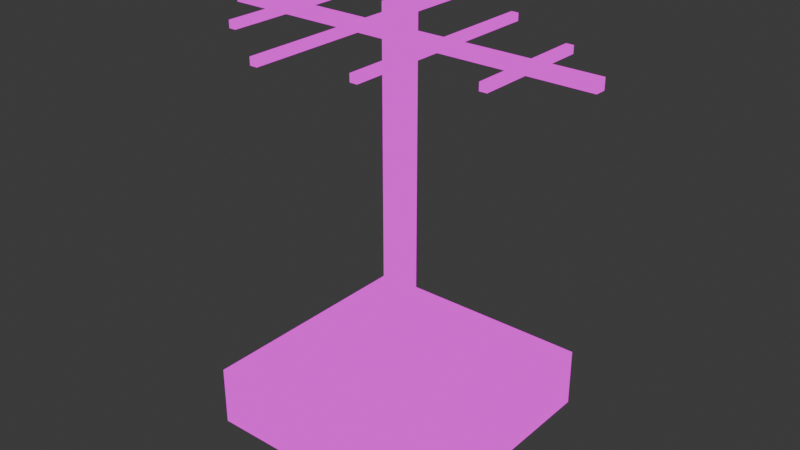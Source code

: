 # Source: radio.blend  (saved by Blender 5.0.119; exported with 4.5.12 LTS)
import bpy
from mathutils import Matrix  # noqa: F401  (used for matrix-valued properties, if any)

bpy.ops.wm.read_factory_settings(use_empty=True)
scene = bpy.context.scene
scene.name = 'Scene'

# ---- collections
col_collection = bpy.data.collections.new('Collection'); scene.collection.children.link(col_collection)

# ---- images (referenced by path relative to the original .blend; pixels are not part of the script)
import os
ASSET_DIR = os.environ.get("B2B_ASSET_DIR", "")  # directory of the original .blend (textures are referenced by path, not embedded)
HERE = os.path.dirname(os.path.abspath(__file__))  # packed textures are extracted next to this script under _unpacked/

def load_image(name, relpath, width, height, colorspace="sRGB"):
    """Load a texture the original file referenced (path relative to the .blend, or extracted next to this script)."""
    p = next((c for c in (os.path.join(HERE, relpath), os.path.join(ASSET_DIR, relpath)) if relpath and os.path.exists(c)), "")
    if p:
        img = bpy.data.images.load(p, check_existing=True)
        img.name = name
    else:  # same state as the original file: an image datablock whose file is absent (Cycles renders it pink)
        img = bpy.data.images.new(name, width, height)
        img.source = "FILE"
        img.filepath = "//" + (relpath or name)
    img.colorspace_settings.name = colorspace
    return img
img_radio_png = load_image('radio.png', 'radio.png', 1024, 1024, 'sRGB')

# ---- materials (node trees are filled in below, after node groups)
mat_material = bpy.data.materials.new('Material')
mat_material.alpha_threshold = 0.0
mat_material.use_backface_culling_lightprobe_volume = False
mat_material.roughness = 0.5
mat_material.line_color = (0.0, 0.0, 0.0, 1.0)

# ---- material node trees
mat_material.use_nodes = True; mat_material.node_tree.nodes.clear()
_N = mat_material.node_tree.nodes; _L = mat_material.node_tree.links
n0 = _N.new('ShaderNodeOutputMaterial'); n0.name = 'Material Output'; n0.location = (200, 100)
n1 = _N.new('ShaderNodeEmission'); n1.name = 'Emission'; n1.location = (-200, 100)
n2 = _N.new('ShaderNodeTexImage'); n2.name = 'Image Texture'; n2.location = (-490, 80)
n2.image = img_radio_png
_L.new(n1.outputs[0], n0.inputs[0])
_L.new(n2.outputs[0], n1.inputs[0])
n0.is_active_output = True

# ---- world
world_world = bpy.data.worlds.new('World'); scene.world = world_world
world_world.use_nodes = True; world_world.node_tree.nodes.clear()
_N = world_world.node_tree.nodes; _L = world_world.node_tree.links
n0 = _N.new('ShaderNodeOutputWorld'); n0.name = 'World Output'; n0.location = (200, 100)
n1 = _N.new('ShaderNodeBackground'); n1.name = 'Background'; n1.location = (-200, 100)
n1.inputs[0].default_value = (0.05088, 0.05088, 0.05088, 1.0)
_L.new(n1.outputs[0], n0.inputs[0])
n0.is_active_output = True
world_world.color = (0.05088, 0.05088, 0.05088)
world_world.sun_shadow_jitter_overblur = 0.0

# ---- meshes
me_cube = bpy.data.meshes.new('Cube')
me_cube.from_pydata([(0.56, 0.56, 0.34), (0.56, 0.56, 0.06), (0.56, -0.56, 0.34), (0.56, -0.56, 0.06), (-0.56, 0.56, 0.34), (-0.56, 0.56, 0.06), (-0.56, -0.56, 0.34), (-0.56, -0.56, 0.06), (-0.05, -0.05, 0.2), (-0.05, -0.05, 2.0), (-0.05, 0.05, 0.2), (-0.05, 0.05, 2.0), (0.05, -0.05, 0.2), (0.05, -0.05, 2.0), (0.05, 0.05, 0.2), (0.05, 0.05, 2.0), (0.9, -0.025, 1.838), (-0.9, -0.025, 1.838), (0.9, 0.025, 1.838), (-0.9, 0.025, 1.838), (0.9, -0.025, 1.888), (-0.9, -0.025, 1.888), (0.9, 0.025, 1.888), (-0.9, 0.025, 1.888), (-0.6175, -0.33, 1.881), (-0.6175, 0.33, 1.881), (-0.5825, -0.33, 1.881), (-0.5825, 0.33, 1.881), (-0.6175, -0.33, 1.846), (-0.6175, 0.33, 1.846), (-0.5825, -0.33, 1.846), (-0.5825, 0.33, 1.846), (-0.2175, -0.5939, 1.881), (-0.2175, 0.5939, 1.881), (-0.1825, -0.5939, 1.881), (-0.1825, 0.5939, 1.881), (-0.2175, -0.5939, 1.846), (-0.2175, 0.5939, 1.846), (-0.1825, -0.5939, 1.846), (-0.1825, 0.5939, 1.846), (0.1825, -0.4949, 1.881), (0.1825, 0.4949, 1.881), (0.2175, -0.4949, 1.881), (0.2175, 0.4949, 1.881), (0.1825, -0.4949, 1.846), (0.1825, 0.4949, 1.846), (0.2175, -0.4949, 1.846), (0.2175, 0.4949, 1.846), (0.5825, -0.2763, 1.881), (0.5825, 0.2763, 1.881), (0.6175, -0.2763, 1.881), (0.6175, 0.2763, 1.881), (0.5825, -0.2763, 1.846), (0.5825, 0.2763, 1.846), (0.6175, -0.2763, 1.846), (0.6175, 0.2763, 1.846)], [], [(0, 4, 6, 2), (3, 2, 6, 7), (7, 6, 4, 5), (5, 1, 3, 7), (1, 0, 2, 3), (5, 4, 0, 1), (8, 9, 11, 10), (10, 11, 15, 14), (14, 15, 13, 12), (12, 13, 9, 8), (10, 14, 12, 8), (15, 11, 9, 13), (16, 17, 19, 18), (18, 19, 23, 22), (22, 23, 21, 20), (20, 21, 17, 16), (18, 22, 20, 16), (23, 19, 17, 21), (24, 28, 30, 26), (29, 25, 27, 31), (27, 26, 30, 31), (25, 24, 26, 27), (29, 28, 24, 25), (31, 30, 28, 29), (32, 36, 38, 34), (37, 33, 35, 39), (35, 34, 38, 39), (33, 32, 34, 35), (37, 36, 32, 33), (39, 38, 36, 37), (40, 44, 46, 42), (45, 41, 43, 47), (43, 42, 46, 47), (41, 40, 42, 43), (45, 44, 40, 41), (47, 46, 44, 45), (48, 52, 54, 50), (53, 49, 51, 55), (51, 50, 54, 55), (49, 48, 50, 51), (53, 52, 48, 49), (55, 54, 52, 53)])
me_cube.polygons.foreach_set('use_smooth', [True] * 42)
_uv = me_cube.uv_layers.new(name='UVMap')
_uv.uv.foreach_set('vector', [0.1186, 0.8691, 0.1186, 0.8691, 0.1186, 0.8691, 0.1186, 0.8691, 0.1186, 0.8691, 0.1186, 0.8691, 0.1186, 0.8691, 0.1186, 0.8691, 0.1186, 0.8691, 0.1186, 0.8691, 0.1186, 0.8691, 0.1186, 0.8691, 0.1186, 0.8691, 0.1186, 0.8691, 0.1186, 0.8691, 0.1186, 0.8691, 0.1186, 0.8691, 0.1186, 0.8691, 0.1186, 0.8691, 0.1186, 0.8691, 0.1186, 0.8691, 0.1186, 0.8691, 0.1186, 0.8691, 0.1186, 0.8691, 0.376, 0.8782, 0.376, 0.8782, 0.376, 0.8782, 0.376, 0.8782, 0.376, 0.8782, 0.376, 0.8782, 0.376, 0.8782, 0.376, 0.8782, 0.376, 0.8782, 0.376, 0.8782, 0.376, 0.8782, 0.376, 0.8782, 0.376, 0.8782, 0.376, 0.8782, 0.376, 0.8782, 0.376, 0.8782, 0.376, 0.8782, 0.376, 0.8782, 0.376, 0.8782, 0.376, 0.8782, 0.376, 0.8782, 0.376, 0.8782, 0.376, 0.8782, 0.376, 0.8782, 0.6333, 0.8782, 0.6333, 0.8782, 0.6333, 0.8782, 0.6333, 0.8782, 0.6333, 0.8782, 0.6333, 0.8782, 0.6333, 0.8782, 0.6333, 0.8782, 0.6333, 0.8782, 0.6333, 0.8782, 0.6333, 0.8782, 0.6333, 0.8782, 0.6333, 0.8782, 0.6333, 0.8782, 0.6333, 0.8782, 0.6333, 0.8782, 0.6333, 0.8782, 0.6333, 0.8782, 0.6333, 0.8782, 0.6333, 0.8782, 0.6333, 0.8782, 0.6333, 0.8782, 0.6333, 0.8782, 0.6333, 0.8782, 0.6333, 0.8782, 0.6333, 0.8782, 0.6333, 0.8782, 0.6333, 0.8782, 0.6333, 0.8782, 0.6333, 0.8782, 0.6333, 0.8782, 0.6333, 0.8782, 0.6333, 0.8782, 0.6333, 0.8782, 0.6333, 0.8782, 0.6333, 0.8782, 0.6333, 0.8782, 0.6333, 0.8782, 0.6333, 0.8782, 0.6333, 0.8782, 0.6333, 0.8782, 0.6333, 0.8782, 0.6333, 0.8782, 0.6333, 0.8782, 0.6333, 0.8782, 0.6333, 0.8782, 0.6333, 0.8782, 0.6333, 0.8782, 0.6333, 0.8782, 0.6333, 0.8782, 0.6333, 0.8782, 0.6333, 0.8782, 0.6333, 0.8782, 0.6333, 0.8782, 0.6333, 0.8782, 0.6333, 0.8782, 0.6333, 0.8782, 0.6333, 0.8782, 0.6333, 0.8782, 0.6333, 0.8782, 0.6333, 0.8782, 0.6333, 0.8782, 0.6333, 0.8782, 0.6333, 0.8782, 0.6333, 0.8782, 0.6333, 0.8782, 0.6333, 0.8782, 0.6333, 0.8782, 0.6333, 0.8782, 0.6333, 0.8782, 0.6333, 0.8782, 0.6333, 0.8782, 0.6333, 0.8782, 0.6333, 0.8782, 0.6333, 0.8782, 0.6333, 0.8782, 0.6333, 0.8782, 0.6333, 0.8782, 0.6333, 0.8782, 0.6333, 0.8782, 0.6333, 0.8782, 0.6333, 0.8782, 0.6333, 0.8782, 0.6333, 0.8782, 0.6333, 0.8782, 0.6333, 0.8782, 0.6333, 0.8782, 0.6333, 0.8782, 0.6333, 0.8782, 0.6333, 0.8782, 0.6333, 0.8782, 0.6333, 0.8782, 0.6333, 0.8782, 0.6333, 0.8782, 0.6333, 0.8782, 0.6333, 0.8782, 0.6333, 0.8782, 0.6333, 0.8782, 0.6333, 0.8782, 0.6333, 0.8782, 0.6333, 0.8782, 0.6333, 0.8782, 0.6333, 0.8782, 0.6333, 0.8782, 0.6333, 0.8782, 0.6333, 0.8782, 0.6333, 0.8782, 0.6333, 0.8782, 0.6333, 0.8782, 0.6333, 0.8782, 0.6333, 0.8782, 0.6333, 0.8782, 0.6333, 0.8782, 0.6333, 0.8782, 0.6333, 0.8782, 0.6333, 0.8782, 0.6333, 0.8782, 0.6333, 0.8782, 0.6333, 0.8782, 0.6333, 0.8782])
me_cube.materials.append(mat_material)
me_cube.use_mirror_vertex_groups = False
me_cube.update()

# ---- objects
ob_cube = bpy.data.objects.new('Cube', me_cube)

# ---- transforms, parenting, visibility, modifiers, constraints
ob_cube.location = (0.0, 0.0, 0.0)
ob_cube.scale = (0.5, 0.5, 0.5)
ob_cube.lock_rotations_4d = False
ob_cube.empty_display_type = 'ARROWS'
ob_cube.lineart.crease_threshold = 0.0

# ---- collection membership
col_collection.objects.link(ob_cube)

# ---- scene / render settings (as saved in the file)
scene.frame_start = 1; scene.frame_end = 250; scene.frame_set(1)
scene.render.engine = 'BLENDER_EEVEE_NEXT'
scene.render.bake_bias = 0.0
scene.render.bake_samples = 0
scene.cycles.sampling_pattern = 'TABULATED_SOBOL'
scene.eevee.use_volume_custom_range = False
bpy.context.view_layer.update()

# ---- added for rendering (the .blend has no active camera): camera
cam_auto = bpy.data.cameras.new('AutoCamera')
cam_auto.lens = 50.0
cam_auto.sensor_width = 36.0
cam_auto.clip_end = 1000.0
ob_auto_camera = bpy.data.objects.new('AutoCamera', cam_auto)
scene.collection.objects.link(ob_auto_camera)
ob_auto_camera.location = (1.34194, -1.61032, 1.58855)
ob_auto_camera.rotation_euler = (1.09748, -7.21219e-08, 0.694738)
scene.camera = ob_auto_camera
bpy.context.view_layer.update()
